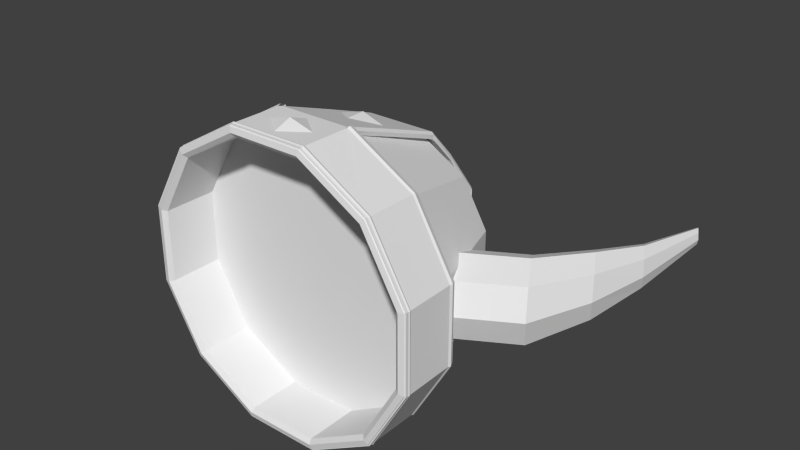 # Source: vikinghelm.blend  (saved by Blender 2.68.0; exported with 4.5.12 LTS)
import bpy
from mathutils import Matrix  # noqa: F401  (used for matrix-valued properties, if any)

bpy.ops.wm.read_factory_settings(use_empty=True)
scene = bpy.context.scene
scene.name = 'Scene'

# ---- collections
col_collection_1 = bpy.data.collections.new('Collection 1'); scene.collection.children.link(col_collection_1)

# ---- world
world_world = bpy.data.worlds.new('World'); scene.world = world_world
world_world.color = (0.05088, 0.05088, 0.05088)
world_world.use_sun_shadow = False
world_world.sun_shadow_jitter_overblur = 0.0
world_world.cycles.sampling_method = 'MANUAL'
world_world.cycles.sample_map_resolution = 256

# ---- meshes
me_torus_006 = bpy.data.meshes.new('Torus.006')
me_torus_006.from_pydata([(-2.047, 0.04638, 0.2574), (-2.001, 0.04619, 0.2704), (-1.954, 0.04603, 0.2575), (-2.001, 0.009786, 0.2568), (-2.0, 0.08269, 0.2569), (-2.047, 0.1988, 0.2199), (-2.001, 0.2031, 0.2322), (-1.954, 0.1985, 0.2201), (-2.001, 0.1642, 0.2318), (-2.0, 0.2328, 0.207), (-2.047, 0.3487, 0.1216), (-2.001, 0.3585, 0.1301), (-1.954, 0.3485, 0.122), (-2.001, 0.3247, 0.1493), (-2.0, 0.3715, 0.09346), (-1.954, 0.04638, -0.2577), (-2.001, 0.04619, -0.2707), (-2.047, 0.04603, -0.2578), (-2.0, 0.009786, -0.257), (-2.001, 0.08269, -0.2571), (-1.954, 0.199, -0.227), (-2.001, 0.2024, -0.2395), (-2.047, 0.1987, -0.2272), (-2.0, 0.1636, -0.2364), (-2.001, 0.2338, -0.2165), (-1.954, 0.3487, -0.1284), (-2.001, 0.3585, -0.1369), (-2.047, 0.3485, -0.1287), (-2.0, 0.3247, -0.156), (-2.001, 0.3715, -0.1002), (-1.934, 0.2577, -0.2102), (-1.931, 0.2569, -0.2073), (-1.932, 0.2568, -0.2072), (-1.934, -0.007, 0.2463), (-2.066, -0.007, 0.2463), (-2.18, -0.007, 0.1803), (-2.246, -0.007, 0.066), (-2.246, -0.007, -0.066), (-2.18, -0.007, -0.1803), (-2.066, -0.007, -0.2463), (-1.934, -0.007, -0.2463), (-1.82, -0.007, -0.1803), (-1.754, -0.007, -0.066), (-1.754, -0.007, 0.066), (-1.82, -0.007, 0.1803), (-1.934, 0.093, 0.2457), (-2.066, 0.093, 0.2457), (-2.18, 0.093, 0.1799), (-2.246, 0.093, 0.06583), (-2.246, 0.093, -0.06583), (-2.18, 0.093, -0.1799), (-2.066, 0.093, -0.2457), (-1.934, 0.093, -0.2457), (-1.82, 0.093, -0.1799), (-1.754, 0.093, -0.06583), (-1.754, 0.093, 0.06583), (-1.82, 0.093, 0.1799), (-1.74, 0.0, -0.06971), (-1.744, -0.008866, -0.0686), (-1.753, -0.01106, -0.06612), (-1.761, -0.00492, -0.06413), (-1.761, 0.00492, -0.06413), (-1.753, 0.01106, -0.06612), (-1.744, 0.008866, -0.0686), (-1.74, 7.451e-09, 0.06971), (-1.744, -0.008866, 0.0686), (-1.753, -0.01106, 0.06612), (-1.761, -0.00492, 0.06413), (-1.761, 0.00492, 0.06413), (-1.753, 0.01106, 0.06612), (-1.744, 0.008866, 0.0686), (-1.81, 1.49e-08, 0.1904), (-1.813, -0.008866, 0.1874), (-1.819, -0.01106, 0.1806), (-1.825, -0.00492, 0.1752), (-1.825, 0.00492, 0.1752), (-1.819, 0.01106, 0.1806), (-1.813, 0.008866, 0.1874), (-1.93, 2.235e-08, 0.2601), (-1.931, -0.008866, 0.256), (-1.934, -0.01106, 0.2468), (-1.936, -0.00492, 0.2393), (-1.936, 0.00492, 0.2393), (-1.934, 0.01106, 0.2468), (-1.931, 0.008866, 0.256), (-2.07, 1.49e-08, 0.2601), (-2.069, -0.008866, 0.256), (-2.066, -0.01106, 0.2468), (-2.064, -0.00492, 0.2393), (-2.064, 0.00492, 0.2393), (-2.066, 0.01106, 0.2468), (-2.069, 0.008866, 0.256), (-2.19, 7.451e-09, 0.1904), (-2.187, -0.008866, 0.1874), (-2.181, -0.01106, 0.1806), (-2.175, -0.00492, 0.1752), (-2.175, 0.00492, 0.1752), (-2.181, 0.01106, 0.1806), (-2.187, 0.008866, 0.1874), (-2.26, 0.0, 0.06971), (-2.256, -0.008866, 0.0686), (-2.247, -0.01106, 0.06612), (-2.239, -0.00492, 0.06413), (-2.239, 0.00492, 0.06413), (-2.247, 0.01106, 0.06612), (-2.256, 0.008866, 0.0686), (-2.26, -7.451e-09, -0.06971), (-2.256, -0.008866, -0.0686), (-2.247, -0.01106, -0.06612), (-2.239, -0.00492, -0.06413), (-2.239, 0.00492, -0.06413), (-2.247, 0.01106, -0.06612), (-2.256, 0.008866, -0.0686), (-2.19, -1.49e-08, -0.1904), (-2.187, -0.008866, -0.1874), (-2.181, -0.01106, -0.1806), (-2.175, -0.00492, -0.1752), (-2.175, 0.00492, -0.1752), (-2.181, 0.01106, -0.1806), (-2.187, 0.008866, -0.1874), (-2.07, -2.235e-08, -0.2601), (-2.069, -0.008866, -0.256), (-2.066, -0.01106, -0.2468), (-2.064, -0.00492, -0.2393), (-2.064, 0.00492, -0.2393), (-2.066, 0.01106, -0.2468), (-2.069, 0.008866, -0.256), (-1.93, -1.49e-08, -0.2601), (-1.931, -0.008866, -0.256), (-1.934, -0.01106, -0.2468), (-1.936, -0.00492, -0.2393), (-1.936, 0.00492, -0.2393), (-1.934, 0.01106, -0.2468), (-1.931, 0.008866, -0.256), (-1.81, -7.451e-09, -0.1904), (-1.813, -0.008866, -0.1874), (-1.819, -0.01106, -0.1806), (-1.825, -0.00492, -0.1752), (-1.825, 0.00492, -0.1752), (-1.819, 0.01106, -0.1806), (-1.813, 0.008866, -0.1874), (-1.931, -0.007, 0.2586), (-2.069, -0.007, 0.2586), (-2.189, -0.007, 0.1893), (-2.259, -0.007, 0.0693), (-2.259, -0.007, -0.0693), (-2.189, -0.007, -0.1893), (-2.069, -0.007, -0.2586), (-1.931, -0.007, -0.2586), (-1.811, -0.007, -0.1893), (-1.741, -0.007, -0.0693), (-1.741, -0.007, 0.0693), (-1.811, -0.007, 0.1893), (-2.189, 0.093, 0.1889), (-2.258, 0.093, 0.06913), (-2.258, 0.093, -0.06913), (-2.189, 0.093, -0.1889), (-1.811, 0.093, -0.1889), (-1.742, 0.093, -0.06913), (-1.742, 0.093, 0.06913), (-1.811, 0.093, 0.1889), (-1.934, 0.193, 0.2107), (-2.066, 0.193, 0.2107), (-1.934, 0.293, 0.1747), (-2.066, 0.293, 0.1747), (-1.934, 0.343, 0.1197), (-2.066, 0.343, 0.1197), (-1.934, 0.393, 0.0397), (-2.066, 0.393, 0.0397), (-1.934, 0.3929, -0.04809), (-2.066, 0.3929, -0.04809), (-1.934, 0.3305, -0.1304), (-2.066, 0.3305, -0.1304), (-1.934, 0.2522, -0.1967), (-2.066, 0.2522, -0.1967), (-1.74, 0.095, -0.06971), (-1.744, 0.08613, -0.0686), (-1.753, 0.08394, -0.06612), (-1.761, 0.09008, -0.06413), (-1.761, 0.09992, -0.06413), (-1.753, 0.1061, -0.06612), (-1.744, 0.1039, -0.0686), (-1.74, 0.095, 0.06971), (-1.744, 0.08613, 0.0686), (-1.753, 0.08394, 0.06612), (-1.761, 0.09008, 0.06413), (-1.761, 0.09992, 0.06413), (-1.753, 0.1061, 0.06612), (-1.744, 0.1039, 0.0686), (-1.81, 0.095, 0.1904), (-1.813, 0.08613, 0.1874), (-1.819, 0.08394, 0.1806), (-1.825, 0.09008, 0.1752), (-1.825, 0.09992, 0.1752), (-1.819, 0.1061, 0.1806), (-1.813, 0.1039, 0.1874), (-1.93, 0.095, 0.2601), (-1.931, 0.08613, 0.256), (-1.934, 0.08394, 0.2468), (-1.936, 0.09008, 0.2393), (-1.936, 0.09992, 0.2393), (-1.934, 0.1061, 0.2468), (-1.931, 0.1039, 0.256), (-2.07, 0.095, 0.2601), (-2.069, 0.08613, 0.256), (-2.066, 0.08394, 0.2468), (-2.064, 0.09008, 0.2393), (-2.064, 0.09992, 0.2393), (-2.066, 0.1061, 0.2468), (-2.069, 0.1039, 0.256), (-2.19, 0.095, 0.1904), (-2.187, 0.08613, 0.1874), (-2.181, 0.08394, 0.1806), (-2.175, 0.09008, 0.1752), (-2.175, 0.09992, 0.1752), (-2.181, 0.1061, 0.1806), (-2.187, 0.1039, 0.1874), (-2.26, 0.095, 0.06971), (-2.256, 0.08613, 0.0686), (-2.247, 0.08394, 0.06612), (-2.239, 0.09008, 0.06413), (-2.239, 0.09992, 0.06413), (-2.247, 0.1061, 0.06612), (-2.256, 0.1039, 0.0686), (-2.26, 0.095, -0.06971), (-2.256, 0.08613, -0.0686), (-2.247, 0.08394, -0.06612), (-2.239, 0.09008, -0.06413), (-2.239, 0.09992, -0.06413), (-2.247, 0.1061, -0.06612), (-2.256, 0.1039, -0.0686), (-2.19, 0.095, -0.1904), (-2.187, 0.08613, -0.1874), (-2.181, 0.08394, -0.1806), (-2.175, 0.09008, -0.1752), (-2.175, 0.09992, -0.1752), (-2.181, 0.1061, -0.1806), (-2.187, 0.1039, -0.1874), (-2.07, 0.095, -0.2601), (-2.069, 0.08613, -0.256), (-2.066, 0.08394, -0.2468), (-2.064, 0.09008, -0.2393), (-2.064, 0.09992, -0.2393), (-2.066, 0.1061, -0.2468), (-2.069, 0.1039, -0.256), (-1.93, 0.095, -0.2601), (-1.931, 0.08613, -0.256), (-1.934, 0.08394, -0.2468), (-1.936, 0.09008, -0.2393), (-1.936, 0.09992, -0.2393), (-1.934, 0.1061, -0.2468), (-1.931, 0.1039, -0.256), (-1.81, 0.095, -0.1904), (-1.813, 0.08613, -0.1874), (-1.819, 0.08394, -0.1806), (-1.825, 0.09008, -0.1752), (-1.825, 0.09992, -0.1752), (-1.819, 0.1061, -0.1806), (-1.813, 0.1039, -0.1874), (-1.932, 0.093, 0.2529), (-1.936, 0.093, 0.258), (-1.931, 0.08772, 0.258), (-1.926, 0.093, 0.2553), (-1.936, 0.193, 0.223), (-1.932, 0.1915, 0.2184), (-1.936, 0.293, 0.187), (-1.932, 0.293, 0.1826), (-1.936, 0.343, 0.132), (-1.933, 0.34, 0.1284), (-1.936, 0.403, 0.05198), (-1.932, 0.4002, 0.0485), (-1.936, 0.4031, -0.06024), (-1.932, 0.4001, -0.05671), (-1.939, 0.3199, -0.1592), (-1.934, 0.3211, -0.156), (-1.936, 0.2623, -0.2088), (-1.932, 0.2592, -0.2051), (-1.928, 0.093, -0.258), (-1.932, 0.09299, -0.2549), (-1.928, 0.093, -0.2565), (-1.931, 0.09, -0.258), (-2.064, 0.093, 0.258), (-2.068, 0.093, 0.2529), (-2.073, 0.093, 0.2555), (-2.069, 0.088, 0.258), (-2.068, 0.1915, 0.2184), (-2.064, 0.193, 0.223), (-2.068, 0.293, 0.1826), (-2.064, 0.293, 0.187), (-2.067, 0.34, 0.1284), (-2.064, 0.343, 0.132), (-2.068, 0.4002, 0.0485), (-2.064, 0.403, 0.05198), (-2.068, 0.4001, -0.05669), (-2.064, 0.4031, -0.06024), (-2.07, 0.3168, -0.1559), (-2.067, 0.3199, -0.1592), (-2.068, 0.2592, -0.2051), (-2.064, 0.2623, -0.2088), (-2.068, 0.093, -0.254), (-2.073, 0.09301, -0.258), (-2.069, 0.08885, -0.258), (-2.073, 0.093, -0.2559), (-2.065, 0.2614, -0.2091), (-2.068, 0.259, -0.2058), (-1.944, 0.193, 0.2106), (-2.056, 0.193, 0.2106), (-2.154, 0.193, 0.1542), (-2.211, 0.193, 0.05643), (-2.211, 0.193, -0.05643), (-2.154, 0.193, -0.1542), (-2.056, 0.193, -0.2106), (-1.944, 0.193, -0.2106), (-1.846, 0.193, -0.1542), (-1.789, 0.193, -0.05643), (-1.789, 0.193, 0.05643), (-1.846, 0.193, 0.1542), (-1.953, 0.293, 0.1748), (-2.047, 0.293, 0.1748), (-2.128, 0.293, 0.128), (-2.175, 0.293, 0.04684), (-2.175, 0.293, -0.04684), (-2.128, 0.293, -0.128), (-2.047, 0.293, -0.1748), (-1.953, 0.293, -0.1748), (-1.872, 0.293, -0.128), (-1.825, 0.293, -0.04684), (-1.825, 0.293, 0.04684), (-1.872, 0.293, 0.128), (-1.967, 0.343, 0.1224), (-2.033, 0.343, 0.1224), (-2.09, 0.343, 0.08957), (-2.122, 0.343, 0.03279), (-2.122, 0.343, -0.03279), (-2.09, 0.343, -0.08957), (-2.033, 0.343, -0.1224), (-1.967, 0.343, -0.1224), (-1.91, 0.343, -0.08957), (-1.878, 0.343, -0.03279), (-1.878, 0.343, 0.03279), (-1.91, 0.343, 0.08957), (-1.993, 0.398, 0.02447), (-2.007, 0.398, 0.02447), (-2.018, 0.398, 0.01791), (-2.024, 0.398, 0.006557), (-2.024, 0.398, -0.006557), (-2.018, 0.398, -0.01791), (-2.007, 0.398, -0.02447), (-1.993, 0.398, -0.02447), (-1.982, 0.398, -0.01791), (-1.976, 0.398, -0.006557), (-1.976, 0.398, 0.006557), (-1.982, 0.398, 0.01791), (-1.697, 0.228, 0.07), (-1.818, 0.158, 0.07), (-1.672, 0.1851, 0.0495), (-1.793, 0.1151, 0.0495), (-1.662, 0.1674, -1.611e-07), (-1.783, 0.09738, -1.507e-07), (-1.672, 0.1851, -0.0495), (-1.793, 0.1151, -0.0495), (-1.697, 0.228, -0.07), (-1.818, 0.158, -0.07), (-1.721, 0.2709, -0.0495), (-1.843, 0.2009, -0.0495), (-1.732, 0.2886, -1.611e-07), (-1.853, 0.2186, -1.507e-07), (-1.721, 0.2709, 0.0495), (-1.843, 0.2009, 0.0495), (-2.303, 0.228, 0.07), (-2.182, 0.158, 0.07), (-2.279, 0.2709, 0.0495), (-2.157, 0.2009, 0.0495), (-2.268, 0.2886, -1.17e-07), (-2.147, 0.2186, -1.065e-07), (-2.279, 0.2709, -0.0495), (-2.157, 0.2009, -0.0495), (-2.303, 0.228, -0.07), (-2.182, 0.158, -0.07), (-2.328, 0.1851, -0.0495), (-2.207, 0.1151, -0.0495), (-2.338, 0.1674, -1.17e-07), (-2.217, 0.09738, -1.065e-07), (-2.328, 0.1851, 0.0495), (-2.207, 0.1151, 0.0495), (-1.647, 0.328, 0.056), (-1.627, 0.2937, 0.0396), (-1.619, 0.2795, -1.609e-07), (-1.627, 0.2937, -0.0396), (-1.647, 0.328, -0.056), (-1.666, 0.3623, -0.0396), (-1.675, 0.3765, -1.609e-07), (-1.666, 0.3623, 0.0396), (-2.353, 0.328, 0.063), (-2.331, 0.3666, 0.04455), (-2.322, 0.3826, -1.168e-07), (-2.331, 0.3666, -0.04455), (-2.353, 0.328, -0.063), (-2.376, 0.2894, -0.04455), (-2.385, 0.2734, -1.168e-07), (-2.376, 0.2894, 0.04455), (-1.617, 0.428, 0.0364), (-1.604, 0.4057, 0.02574), (-1.598, 0.3965, -1.607e-07), (-1.604, 0.4057, -0.02574), (-1.617, 0.428, -0.0364), (-1.63, 0.4503, -0.02574), (-1.635, 0.4595, -1.607e-07), (-1.63, 0.4503, 0.02574), (-2.383, 0.428, 0.04095), (-2.369, 0.4531, 0.02896), (-2.363, 0.4635, -1.177e-07), (-2.369, 0.4531, -0.02896), (-2.383, 0.428, -0.04095), (-2.398, 0.4029, -0.02896), (-2.404, 0.3925, -1.177e-07), (-2.398, 0.4029, 0.02896), (-1.597, 0.578, 0.01456), (-1.592, 0.5691, 0.0103), (-1.589, 0.5654, -1.604e-07), (-1.592, 0.5691, -0.0103), (-1.597, 0.578, -0.01456), (-1.602, 0.5869, -0.0103), (-1.604, 0.5906, -1.604e-07), (-1.602, 0.5869, 0.0103), (-2.403, 0.578, 0.02047), (-2.396, 0.5905, 0.01448), (-2.393, 0.5957, -1.184e-07), (-2.396, 0.5905, -0.01448), (-2.403, 0.578, -0.02048), (-2.411, 0.5655, -0.01448), (-2.414, 0.5603, -1.184e-07), (-2.411, 0.5655, 0.01448)], [], [(4, 0, 1), (2, 1, 3), (1, 0, 3), (2, 3, 4), (3, 0, 4), (2, 4, 1), (9, 5, 6), (7, 6, 8), (6, 5, 8), (7, 8, 9), (8, 5, 9), (7, 9, 6), (14, 10, 11), (12, 11, 13), (11, 10, 13), (12, 13, 14), (13, 10, 14), (12, 14, 11), (19, 15, 16), (17, 16, 18), (16, 15, 18), (17, 18, 19), (18, 15, 19), (17, 19, 16), (24, 20, 21), (22, 21, 23), (21, 20, 23), (22, 23, 24), (23, 20, 24), (22, 24, 21), (29, 25, 26), (27, 26, 28), (26, 25, 28), (27, 28, 29), (28, 25, 29), (27, 29, 26), (30, 31, 32), (143, 142, 284, 283, 153), (149, 148, 280, 279, 157), (141, 152, 160, 262, 261), (36, 35, 143, 144), (41, 40, 148, 149), (264, 161, 163, 266), (147, 146, 156, 302, 301), (55, 56, 160, 159), (35, 34, 142, 143), (40, 39, 147, 148), (33, 44, 152, 141), (49, 50, 156, 155), (57, 64, 65, 58), (58, 65, 66, 59), (59, 66, 67, 60), (60, 67, 68, 61), (61, 68, 69, 62), (62, 69, 70, 63), (57, 63, 70, 64), (64, 71, 72, 65), (65, 72, 73, 66), (66, 73, 74, 67), (67, 74, 75, 68), (68, 75, 76, 69), (69, 76, 77, 70), (70, 77, 71, 64), (71, 78, 79, 72), (72, 79, 80, 73), (73, 80, 81, 74), (74, 81, 82, 75), (75, 82, 83, 76), (76, 83, 84, 77), (77, 84, 78, 71), (78, 85, 86, 79), (79, 86, 87, 80), (80, 87, 88, 81), (81, 88, 89, 82), (82, 89, 90, 83), (83, 90, 91, 84), (84, 91, 85, 78), (85, 92, 93, 86), (86, 93, 94, 87), (87, 94, 95, 88), (88, 95, 96, 89), (89, 96, 97, 90), (90, 97, 98, 91), (91, 98, 92, 85), (92, 99, 100, 93), (93, 100, 101, 94), (94, 101, 102, 95), (95, 102, 103, 96), (96, 103, 104, 97), (97, 104, 105, 98), (98, 105, 99, 92), (99, 106, 107, 100), (100, 107, 108, 101), (101, 108, 109, 102), (102, 109, 110, 103), (103, 110, 111, 104), (104, 111, 112, 105), (105, 112, 106, 99), (106, 113, 114, 107), (107, 114, 115, 108), (108, 115, 116, 109), (109, 116, 117, 110), (110, 117, 118, 111), (111, 118, 119, 112), (112, 119, 113, 106), (113, 120, 121, 114), (114, 121, 122, 115), (115, 122, 123, 116), (116, 123, 124, 117), (117, 124, 125, 118), (118, 125, 126, 119), (119, 126, 120, 113), (120, 127, 128, 121), (121, 128, 129, 122), (122, 129, 130, 123), (123, 130, 131, 124), (124, 131, 132, 125), (125, 132, 133, 126), (126, 133, 127, 120), (127, 134, 135, 128), (128, 135, 136, 129), (129, 136, 137, 130), (130, 137, 138, 131), (131, 138, 139, 132), (132, 139, 140, 133), (133, 140, 134, 127), (134, 57, 58, 135), (135, 58, 59, 136), (136, 59, 60, 137), (137, 60, 61, 138), (138, 61, 62, 139), (139, 62, 63, 140), (140, 63, 57, 134), (150, 149, 157, 158), (144, 143, 153, 154), (151, 150, 158, 159), (145, 144, 154, 155), (152, 151, 159, 160), (146, 145, 155, 156), (259, 45, 161, 264), (148, 147, 301, 300, 277, 280), (52, 53, 157, 279, 278), (56, 45, 259, 262, 160), (142, 141, 261, 260, 281, 284), (42, 41, 149, 150), (37, 36, 144, 145), (47, 48, 154, 153), (43, 42, 150, 151), (38, 37, 145, 146), (53, 54, 158, 157), (48, 49, 155, 154), (44, 43, 151, 152), (39, 38, 146, 147), (34, 33, 141, 142), (54, 55, 159, 158), (266, 163, 165, 268), (45, 46, 162, 161), (281, 260, 263, 286), (162, 285, 287, 164), (288, 265, 267, 290), (164, 287, 289, 166), (161, 162, 164, 163), (286, 263, 265, 288), (165, 166, 168, 167), (268, 165, 167, 270), (166, 289, 291, 168), (163, 164, 166, 165), (170, 293, 295, 172), (290, 267, 269, 292), (270, 167, 169, 272), (168, 291, 293, 170), (172, 295, 297, 174), (167, 168, 170, 169), (292, 269, 271, 294), (272, 169, 171, 274), (169, 170, 172, 171), (294, 271, 273, 296), (50, 51, 299, 302, 156), (171, 172, 174, 173), (296, 273, 275, 298), (173, 174, 51, 52), (297, 298, 303, 304), (173, 174, 297, 304, 303, 298, 275, 276), (175, 182, 183, 176), (176, 183, 184, 177), (177, 184, 185, 178), (178, 185, 186, 179), (179, 186, 187, 180), (180, 187, 188, 181), (175, 181, 188, 182), (182, 189, 190, 183), (183, 190, 191, 184), (184, 191, 192, 185), (185, 192, 193, 186), (186, 193, 194, 187), (187, 194, 195, 188), (188, 195, 189, 182), (189, 196, 197, 190), (190, 197, 198, 191), (191, 198, 199, 192), (192, 199, 200, 193), (193, 200, 201, 194), (194, 201, 202, 195), (195, 202, 196, 189), (203, 210, 211, 204), (204, 211, 212, 205), (205, 212, 213, 206), (206, 213, 214, 207), (207, 214, 215, 208), (208, 215, 216, 209), (209, 216, 210, 203), (210, 217, 218, 211), (211, 218, 219, 212), (212, 219, 220, 213), (213, 220, 221, 214), (214, 221, 222, 215), (215, 222, 223, 216), (216, 223, 217, 210), (217, 224, 225, 218), (218, 225, 226, 219), (219, 226, 227, 220), (220, 227, 228, 221), (221, 228, 229, 222), (222, 229, 230, 223), (223, 230, 224, 217), (224, 231, 232, 225), (225, 232, 233, 226), (226, 233, 234, 227), (227, 234, 235, 228), (228, 235, 236, 229), (229, 236, 237, 230), (230, 237, 231, 224), (231, 238, 239, 232), (232, 239, 240, 233), (233, 240, 241, 234), (234, 241, 242, 235), (235, 242, 243, 236), (236, 243, 244, 237), (237, 244, 238, 231), (245, 252, 253, 246), (246, 253, 254, 247), (247, 254, 255, 248), (248, 255, 256, 249), (249, 256, 257, 250), (250, 257, 258, 251), (251, 258, 252, 245), (252, 175, 176, 253), (253, 176, 177, 254), (254, 177, 178, 255), (255, 178, 179, 256), (256, 179, 180, 257), (257, 180, 181, 258), (258, 181, 175, 252), (259, 260, 261, 262), (259, 264, 263, 260), (264, 266, 265, 263), (266, 268, 267, 265), (268, 270, 269, 267), (271, 269, 270, 272), (273, 271, 272, 274), (46, 282, 285, 162), (277, 278, 279, 280), (297, 304, 299, 51, 174), (281, 282, 283, 284), (285, 282, 281, 286), (287, 285, 286, 288), (288, 290, 289, 287), (290, 292, 291, 289), (292, 294, 293, 291), (294, 296, 295, 293), (297, 295, 296, 298), (46, 47, 153, 283, 282), (299, 300, 301, 302), (51, 299, 300, 277, 278, 52), (315, 314, 326, 327), (309, 308, 320, 321), (316, 315, 327, 328), (310, 309, 321, 322), (305, 316, 328, 317), (311, 310, 322, 323), (312, 311, 323, 324), (306, 305, 317, 318), (313, 312, 324, 325), (307, 306, 318, 319), (314, 313, 325, 326), (308, 307, 319, 320), (328, 327, 339, 340), (322, 321, 333, 334), (317, 328, 340, 329), (323, 322, 334, 335), (324, 323, 335, 336), (318, 317, 329, 330), (325, 324, 336, 337), (319, 318, 330, 331), (326, 325, 337, 338), (320, 319, 331, 332), (327, 326, 338, 339), (321, 320, 332, 333), (340, 339, 351, 352), (334, 333, 345, 346), (329, 340, 352, 341), (335, 334, 346, 347), (336, 335, 347, 348), (330, 329, 341, 342), (337, 336, 348, 349), (331, 330, 342, 343), (338, 337, 349, 350), (332, 331, 343, 344), (339, 338, 350, 351), (333, 332, 344, 345), (343, 342, 341, 352, 351, 350, 349, 348, 347, 346, 345, 344), (353, 354, 356, 355), (355, 356, 358, 357), (357, 358, 360, 359), (359, 360, 362, 361), (361, 362, 364, 363), (363, 364, 366, 365), (356, 354, 368, 366, 364, 362, 360, 358), (367, 368, 354, 353), (365, 366, 368, 367), (379, 381, 399, 398), (369, 370, 372, 371), (371, 372, 374, 373), (373, 374, 376, 375), (375, 376, 378, 377), (377, 378, 380, 379), (379, 380, 382, 381), (372, 370, 384, 382, 380, 378, 376, 374), (383, 384, 370, 369), (381, 382, 384, 383), (383, 369, 393, 400), (392, 385, 401, 408), (398, 399, 415, 414), (375, 377, 397, 396), (371, 373, 395, 394), (367, 353, 385, 392), (363, 365, 391, 390), (359, 361, 389, 388), (355, 357, 387, 386), (369, 371, 394, 393), (381, 383, 400, 399), (377, 379, 398, 397), (353, 355, 386, 385), (373, 375, 396, 395), (365, 367, 392, 391), (361, 363, 390, 389), (357, 359, 388, 387), (410, 411, 427, 426), (416, 409, 425, 432), (386, 387, 403, 402), (399, 400, 416, 415), (393, 394, 410, 409), (387, 388, 404, 403), (400, 393, 409, 416), (394, 395, 411, 410), (388, 389, 405, 404), (395, 396, 412, 411), (389, 390, 406, 405), (396, 397, 413, 412), (390, 391, 407, 406), (397, 398, 414, 413), (391, 392, 408, 407), (385, 386, 402, 401), (417, 418, 419, 420, 421, 422, 423, 424), (425, 426, 427, 428, 429, 430, 431, 432), (404, 405, 421, 420), (411, 412, 428, 427), (405, 406, 422, 421), (412, 413, 429, 428), (406, 407, 423, 422), (413, 414, 430, 429), (407, 408, 424, 423), (401, 402, 418, 417), (414, 415, 431, 430), (408, 401, 417, 424), (402, 403, 419, 418), (415, 416, 432, 431), (409, 410, 426, 425), (403, 404, 420, 419), (89, 96, 213, 206), (96, 103, 220, 213), (220, 103, 110, 227), (117, 234, 227, 110), (124, 241, 234, 117), (131, 248, 241, 124), (131, 138, 255, 248), (138, 61, 178, 255), (68, 185, 178, 61), (75, 192, 185, 68), (82, 199, 192, 75), (82, 89, 206, 199), (192, 199, 206, 213, 220, 227, 234, 241, 248, 255, 178, 185), (277, 300, 301, 302, 299, 304, 297, 298, 275, 30, 278, 279, 280), (278, 30, 275, 276, 173, 52), (274, 31, 30, 275, 273), (274, 171, 173, 276, 32, 31), (275, 30, 32, 276), (277, 278, 30, 31), (54, 53, 313, 314), (48, 47, 307, 308), (55, 54, 314, 315), (49, 48, 308, 309), (56, 55, 315, 316), (50, 49, 309, 310), (45, 56, 316, 305), (51, 50, 310, 311), (52, 51, 311, 312), (46, 45, 305, 306), (53, 52, 312, 313), (47, 46, 306, 307)])
_uv = me_torus_006.uv_layers.new(name='UVMap')
_uv.uv.foreach_set('vector', [0.4984, 0.9249, 0.4974, 0.9263, 0.4974, 0.9247, 0.5002, 0.9238, 0.4997, 0.9223, 0.501, 0.922, 0.4997, 0.9223, 0.4997, 0.9207, 0.501, 0.922, 0.4967, 0.9205, 0.4967, 0.9224, 0.4948, 0.9212, 0.4967, 0.9224, 0.4948, 0.9231, 0.4948, 0.9212, 0.4982, 0.9233, 0.4984, 0.9249, 0.4974, 0.9247, 0.501, 0.9189, 0.5003, 0.9207, 0.4998, 0.9191, 0.4945, 0.9262, 0.4938, 0.9248, 0.4948, 0.9245, 0.4938, 0.9248, 0.4938, 0.9232, 0.4948, 0.9245, 0.4967, 0.9233, 0.4968, 0.9214, 0.4984, 0.9226, 0.4968, 0.9214, 0.4984, 0.9207, 0.4984, 0.9226, 0.4998, 0.9176, 0.501, 0.9189, 0.4998, 0.9191, 0.493, 0.9185, 0.493, 0.9205, 0.4919, 0.9192, 0.491, 0.918, 0.4919, 0.9192, 0.491, 0.92, 0.4919, 0.9192, 0.493, 0.9205, 0.491, 0.92, 0.493, 0.918, 0.491, 0.9175, 0.493, 0.916, 0.491, 0.9175, 0.491, 0.9155, 0.493, 0.916, 0.491, 0.918, 0.493, 0.9185, 0.4919, 0.9192, 0.4984, 0.9221, 0.4997, 0.9207, 0.4997, 0.9223, 0.4923, 0.923, 0.493, 0.9244, 0.4919, 0.9246, 0.493, 0.9244, 0.493, 0.9261, 0.4919, 0.9246, 0.4931, 0.9205, 0.4948, 0.9213, 0.4931, 0.9224, 0.4948, 0.9213, 0.4948, 0.9232, 0.4931, 0.9224, 0.4993, 0.9238, 0.4984, 0.9221, 0.4997, 0.9223, 0.4948, 0.92, 0.4948, 0.918, 0.4959, 0.9192, 0.4967, 0.9205, 0.4959, 0.9192, 0.4967, 0.9185, 0.4959, 0.9192, 0.4948, 0.918, 0.4967, 0.9185, 0.493, 0.918, 0.4948, 0.9186, 0.493, 0.92, 0.4948, 0.9186, 0.4948, 0.9205, 0.493, 0.92, 0.4967, 0.9205, 0.4948, 0.92, 0.4959, 0.9192, 0.4911, 0.921, 0.493, 0.9205, 0.4919, 0.9217, 0.4911, 0.923, 0.4919, 0.9217, 0.493, 0.9224, 0.4919, 0.9217, 0.493, 0.9205, 0.493, 0.9224, 0.493, 0.9155, 0.4949, 0.916, 0.493, 0.9175, 0.4949, 0.916, 0.4949, 0.918, 0.493, 0.9175, 0.4911, 0.923, 0.4911, 0.921, 0.4919, 0.9217, 0.491, 0.918, 0.491, 0.9181, 0.491, 0.9181, 0.4607, 0.9182, 0.4605, 0.919, 0.4599, 0.919, 0.4599, 0.919, 0.46, 0.9182, 0.4602, 0.9242, 0.4604, 0.925, 0.4598, 0.925, 0.4598, 0.925, 0.4596, 0.9242, 0.4605, 0.9199, 0.4607, 0.9208, 0.46, 0.9208, 0.4599, 0.92, 0.4599, 0.9199, 0.4554, 0.9193, 0.4556, 0.92, 0.4556, 0.9201, 0.4553, 0.9193, 0.4585, 0.9181, 0.4579, 0.9176, 0.4579, 0.9175, 0.4585, 0.918, 0.4591, 0.9239, 0.4591, 0.9239, 0.4598, 0.9236, 0.4598, 0.9237, 0.4604, 0.926, 0.4602, 0.9268, 0.4596, 0.9268, 0.4598, 0.926, 0.4598, 0.926, 0.4536, 0.9174, 0.4528, 0.9175, 0.4528, 0.9175, 0.4536, 0.9174, 0.4556, 0.92, 0.4562, 0.9206, 0.4562, 0.9206, 0.4556, 0.9201, 0.4579, 0.9176, 0.4571, 0.9174, 0.4571, 0.9174, 0.4579, 0.9175, 0.457, 0.9207, 0.4578, 0.9204, 0.4579, 0.9204, 0.457, 0.9208, 0.4538, 0.9206, 0.4545, 0.9205, 0.4546, 0.9206, 0.4538, 0.9207, 0.4523, 0.925, 0.4522, 0.926, 0.4522, 0.926, 0.4522, 0.925, 0.4558, 0.9238, 0.4553, 0.923, 0.4554, 0.923, 0.4558, 0.9238, 0.4558, 0.9238, 0.4554, 0.923, 0.4555, 0.923, 0.4558, 0.9237, 0.4552, 0.9223, 0.4548, 0.9215, 0.4549, 0.9215, 0.4552, 0.9223, 0.4552, 0.9223, 0.4549, 0.9215, 0.4549, 0.9215, 0.4553, 0.9223, 0.4553, 0.9223, 0.4549, 0.9215, 0.455, 0.9214, 0.4553, 0.9223, 0.4523, 0.925, 0.4523, 0.925, 0.4523, 0.926, 0.4522, 0.926, 0.4522, 0.926, 0.4521, 0.9267, 0.4521, 0.9267, 0.4522, 0.926, 0.4553, 0.923, 0.4553, 0.9221, 0.4554, 0.9221, 0.4554, 0.923, 0.4554, 0.923, 0.4554, 0.9221, 0.4555, 0.9221, 0.4555, 0.923, 0.4555, 0.923, 0.4555, 0.9221, 0.4555, 0.9221, 0.4555, 0.923, 0.4549, 0.9215, 0.4542, 0.9211, 0.4543, 0.921, 0.4549, 0.9215, 0.4549, 0.9215, 0.4543, 0.921, 0.4543, 0.921, 0.455, 0.9214, 0.4523, 0.926, 0.4522, 0.9267, 0.4521, 0.9267, 0.4522, 0.926, 0.4565, 0.9269, 0.4563, 0.926, 0.4564, 0.926, 0.4565, 0.9269, 0.4553, 0.9221, 0.4558, 0.9213, 0.4558, 0.9213, 0.4554, 0.9221, 0.4554, 0.9221, 0.4558, 0.9213, 0.4558, 0.9214, 0.4555, 0.9221, 0.4553, 0.9245, 0.4551, 0.9252, 0.455, 0.9252, 0.4553, 0.9245, 0.4553, 0.9245, 0.455, 0.9252, 0.4549, 0.9252, 0.4552, 0.9245, 0.4543, 0.921, 0.4535, 0.921, 0.4535, 0.921, 0.4543, 0.921, 0.4564, 0.9269, 0.4563, 0.926, 0.4563, 0.926, 0.4565, 0.9269, 0.4563, 0.926, 0.4563, 0.9251, 0.4564, 0.9251, 0.4564, 0.926, 0.4558, 0.9213, 0.4565, 0.9208, 0.4565, 0.9209, 0.4558, 0.9213, 0.4558, 0.9213, 0.4565, 0.9209, 0.4565, 0.9209, 0.4558, 0.9214, 0.4551, 0.9252, 0.455, 0.9261, 0.4549, 0.9261, 0.455, 0.9252, 0.455, 0.9252, 0.4549, 0.9261, 0.4549, 0.9261, 0.4549, 0.9252, 0.4535, 0.921, 0.4529, 0.9215, 0.4528, 0.9214, 0.4535, 0.921, 0.4563, 0.926, 0.4563, 0.9251, 0.4563, 0.9251, 0.4563, 0.926, 0.4563, 0.9251, 0.4565, 0.9243, 0.4565, 0.9243, 0.4564, 0.9251, 0.4565, 0.9208, 0.4573, 0.9208, 0.4572, 0.9209, 0.4565, 0.9209, 0.4565, 0.9209, 0.4572, 0.9209, 0.4572, 0.9209, 0.4565, 0.9209, 0.455, 0.9261, 0.4551, 0.9269, 0.455, 0.9269, 0.4549, 0.9261, 0.4549, 0.9261, 0.455, 0.9269, 0.455, 0.9269, 0.4549, 0.9261, 0.4529, 0.9215, 0.4525, 0.9222, 0.4525, 0.9222, 0.4528, 0.9214, 0.4528, 0.9214, 0.4525, 0.9222, 0.4524, 0.9222, 0.4528, 0.9214, 0.4573, 0.9208, 0.458, 0.9212, 0.458, 0.9213, 0.4573, 0.9208, 0.4573, 0.9208, 0.458, 0.9213, 0.4579, 0.9213, 0.4572, 0.9209, 0.4618, 0.9242, 0.4617, 0.9234, 0.4618, 0.9233, 0.4619, 0.9242, 0.4619, 0.9242, 0.4618, 0.9233, 0.4619, 0.9233, 0.4619, 0.9242, 0.455, 0.9269, 0.4553, 0.9274, 0.4553, 0.9274, 0.455, 0.9269, 0.4525, 0.9222, 0.4525, 0.9231, 0.4525, 0.9232, 0.4525, 0.9222, 0.4525, 0.9222, 0.4525, 0.9232, 0.4524, 0.9232, 0.4524, 0.9222, 0.458, 0.9212, 0.4584, 0.9221, 0.4584, 0.9221, 0.458, 0.9213, 0.458, 0.9213, 0.4584, 0.9221, 0.4583, 0.9221, 0.4579, 0.9213, 0.4617, 0.9234, 0.4617, 0.9225, 0.4618, 0.9225, 0.4618, 0.9233, 0.4618, 0.9233, 0.4618, 0.9225, 0.4619, 0.9225, 0.4619, 0.9233, 0.4619, 0.9233, 0.4619, 0.9225, 0.4619, 0.9225, 0.4619, 0.9234, 0.4525, 0.9231, 0.4529, 0.9239, 0.4528, 0.924, 0.4525, 0.9232, 0.4525, 0.9232, 0.4528, 0.924, 0.4528, 0.924, 0.4524, 0.9232, 0.4584, 0.9221, 0.4584, 0.923, 0.4584, 0.923, 0.4584, 0.9221, 0.4584, 0.9221, 0.4584, 0.923, 0.4583, 0.923, 0.4583, 0.9221, 0.4617, 0.9225, 0.4618, 0.9218, 0.4619, 0.9218, 0.4618, 0.9225, 0.4618, 0.9225, 0.4619, 0.9218, 0.4619, 0.9218, 0.4619, 0.9225, 0.4529, 0.9239, 0.4535, 0.9243, 0.4535, 0.9244, 0.4529, 0.9239, 0.4529, 0.9239, 0.4535, 0.9244, 0.4535, 0.9244, 0.4528, 0.924, 0.4528, 0.924, 0.4535, 0.9244, 0.4535, 0.9245, 0.4528, 0.924, 0.4584, 0.923, 0.458, 0.9238, 0.458, 0.9238, 0.4584, 0.923, 0.4584, 0.923, 0.458, 0.9238, 0.4579, 0.9238, 0.4583, 0.923, 0.4535, 0.9245, 0.4536, 0.9253, 0.4535, 0.9253, 0.4534, 0.9245, 0.4534, 0.9245, 0.4535, 0.9253, 0.4535, 0.9253, 0.4533, 0.9245, 0.4535, 0.9243, 0.4542, 0.9243, 0.4543, 0.9244, 0.4535, 0.9244, 0.4535, 0.9244, 0.4543, 0.9244, 0.4543, 0.9244, 0.4535, 0.9244, 0.452, 0.9235, 0.4522, 0.9227, 0.4523, 0.9227, 0.4521, 0.9235, 0.4523, 0.9227, 0.4523, 0.9218, 0.4523, 0.9218, 0.4523, 0.9227, 0.458, 0.9238, 0.4573, 0.9243, 0.4572, 0.9242, 0.4579, 0.9238, 0.4536, 0.9253, 0.4536, 0.9262, 0.4535, 0.9262, 0.4535, 0.9253, 0.4535, 0.9253, 0.4535, 0.9262, 0.4535, 0.9262, 0.4535, 0.9253, 0.4542, 0.9243, 0.4549, 0.9239, 0.4549, 0.9239, 0.4543, 0.9244, 0.4543, 0.9244, 0.4549, 0.9239, 0.455, 0.924, 0.4543, 0.9244, 0.4522, 0.9227, 0.4522, 0.9218, 0.4523, 0.9218, 0.4523, 0.9227, 0.4521, 0.9235, 0.4522, 0.9241, 0.4522, 0.9242, 0.4521, 0.9236, 0.4573, 0.9243, 0.4565, 0.9243, 0.4565, 0.9242, 0.4572, 0.9242, 0.4536, 0.9262, 0.4535, 0.9269, 0.4534, 0.9269, 0.4535, 0.9262, 0.4535, 0.9262, 0.4534, 0.9269, 0.4533, 0.9269, 0.4535, 0.9262, 0.4549, 0.9239, 0.4552, 0.9232, 0.4553, 0.9232, 0.4549, 0.9239, 0.4549, 0.9239, 0.4553, 0.9232, 0.4553, 0.9232, 0.455, 0.924, 0.4522, 0.9218, 0.452, 0.921, 0.4521, 0.921, 0.4523, 0.9218, 0.4522, 0.9241, 0.4523, 0.925, 0.4522, 0.925, 0.4522, 0.9242, 0.4565, 0.9243, 0.4558, 0.9238, 0.4558, 0.9238, 0.4565, 0.9242, 0.4565, 0.9242, 0.4558, 0.9238, 0.4558, 0.9237, 0.4565, 0.9242, 0.4552, 0.9232, 0.4552, 0.9223, 0.4552, 0.9223, 0.4552, 0.9232, 0.4552, 0.9232, 0.4552, 0.9223, 0.4553, 0.9223, 0.4553, 0.9232, 0.4553, 0.9232, 0.4553, 0.9223, 0.4553, 0.9223, 0.4553, 0.9232, 0.4523, 0.9242, 0.4523, 0.925, 0.4523, 0.925, 0.4522, 0.9241, 0.4566, 0.9252, 0.4565, 0.9243, 0.4572, 0.9243, 0.4573, 0.9252, 0.4526, 0.9206, 0.452, 0.9199, 0.4523, 0.9197, 0.4529, 0.9203, 0.4566, 0.9261, 0.4566, 0.9252, 0.4573, 0.9252, 0.4573, 0.9261, 0.4535, 0.921, 0.4526, 0.9206, 0.4529, 0.9203, 0.4538, 0.9207, 0.4565, 0.9269, 0.4566, 0.9261, 0.4573, 0.9261, 0.4572, 0.9268, 0.4562, 0.9177, 0.4556, 0.9184, 0.4553, 0.9182, 0.456, 0.9175, 0.4584, 0.9242, 0.4584, 0.9241, 0.4591, 0.9239, 0.4591, 0.9239, 0.4604, 0.925, 0.4604, 0.926, 0.4598, 0.926, 0.4598, 0.926, 0.4598, 0.925, 0.4598, 0.925, 0.4553, 0.9192, 0.455, 0.9184, 0.4551, 0.9184, 0.4553, 0.9192, 0.4553, 0.9193, 0.4528, 0.9175, 0.4523, 0.918, 0.4522, 0.918, 0.4522, 0.918, 0.4528, 0.9175, 0.4605, 0.919, 0.4605, 0.9199, 0.4599, 0.9199, 0.4599, 0.9199, 0.4599, 0.919, 0.4599, 0.919, 0.4587, 0.9189, 0.4585, 0.9181, 0.4585, 0.918, 0.4587, 0.9189, 0.4557, 0.9184, 0.4554, 0.9193, 0.4553, 0.9193, 0.4556, 0.9184, 0.4523, 0.9196, 0.453, 0.9203, 0.4529, 0.9203, 0.4523, 0.9197, 0.4584, 0.9197, 0.4587, 0.9189, 0.4587, 0.9189, 0.4585, 0.9197, 0.4563, 0.9178, 0.4557, 0.9184, 0.4556, 0.9184, 0.4562, 0.9177, 0.455, 0.9184, 0.4544, 0.9178, 0.4544, 0.9177, 0.4551, 0.9184, 0.453, 0.9203, 0.4538, 0.9206, 0.4538, 0.9207, 0.4529, 0.9203, 0.4578, 0.9204, 0.4584, 0.9197, 0.4585, 0.9197, 0.4579, 0.9204, 0.4571, 0.9174, 0.4563, 0.9178, 0.4562, 0.9177, 0.4571, 0.9174, 0.4562, 0.9206, 0.457, 0.9207, 0.457, 0.9208, 0.4562, 0.9206, 0.4544, 0.9178, 0.4536, 0.9174, 0.4536, 0.9174, 0.4544, 0.9177, 0.4598, 0.9237, 0.4598, 0.9236, 0.4601, 0.9233, 0.4601, 0.9233, 0.454, 0.9257, 0.4549, 0.9257, 0.4549, 0.9262, 0.454, 0.9262, 0.4599, 0.919, 0.4599, 0.9199, 0.4593, 0.9199, 0.4593, 0.9191, 0.461, 0.9212, 0.461, 0.9211, 0.4613, 0.9215, 0.4613, 0.9216, 0.453, 0.9184, 0.4532, 0.9177, 0.4536, 0.9177, 0.4535, 0.9184, 0.4613, 0.9216, 0.4613, 0.9215, 0.4615, 0.9219, 0.4615, 0.922, 0.454, 0.9262, 0.4549, 0.9262, 0.4549, 0.9267, 0.454, 0.9267, 0.4593, 0.9191, 0.4593, 0.9199, 0.4587, 0.92, 0.4587, 0.9191, 0.4607, 0.9221, 0.4615, 0.922, 0.4617, 0.9226, 0.4609, 0.9227, 0.4601, 0.9233, 0.4601, 0.9233, 0.4604, 0.9227, 0.4605, 0.9228, 0.4615, 0.922, 0.4615, 0.9219, 0.4617, 0.9225, 0.4617, 0.9226, 0.4605, 0.9217, 0.4613, 0.9216, 0.4615, 0.922, 0.4607, 0.9221, 0.4617, 0.9232, 0.4617, 0.9232, 0.4615, 0.9238, 0.4615, 0.9236, 0.4535, 0.9184, 0.4536, 0.9177, 0.4543, 0.9177, 0.4541, 0.9184, 0.4605, 0.9228, 0.4604, 0.9227, 0.4604, 0.9221, 0.4605, 0.9221, 0.4617, 0.9226, 0.4617, 0.9225, 0.4617, 0.9232, 0.4617, 0.9232, 0.4615, 0.9236, 0.4615, 0.9238, 0.4613, 0.924, 0.4613, 0.924, 0.4609, 0.9227, 0.4617, 0.9226, 0.4617, 0.9232, 0.4609, 0.9233, 0.4541, 0.9184, 0.4543, 0.9177, 0.455, 0.918, 0.4548, 0.9187, 0.4605, 0.9221, 0.4604, 0.9221, 0.46, 0.9216, 0.46, 0.9214, 0.4562, 0.9266, 0.4553, 0.9267, 0.4554, 0.9261, 0.4563, 0.9261, 0.4524, 0.9245, 0.4533, 0.9245, 0.4533, 0.9253, 0.4524, 0.9253, 0.4545, 0.9205, 0.4551, 0.92, 0.4551, 0.92, 0.4551, 0.9201, 0.4546, 0.9206, 0.4563, 0.9261, 0.4554, 0.9261, 0.4554, 0.9254, 0.4563, 0.9254, 0.4524, 0.9253, 0.4533, 0.9253, 0.4533, 0.9258, 0.4524, 0.9258, 0.4563, 0.9254, 0.4554, 0.9254, 0.4553, 0.9243, 0.4562, 0.9243, 0.4553, 0.9195, 0.4553, 0.9195, 0.4553, 0.9195, 0.4553, 0.9195, 0.4605, 0.9241, 0.4613, 0.924, 0.4613, 0.924, 0.4613, 0.924, 0.4613, 0.924, 0.4613, 0.924, 0.4606, 0.9242, 0.4605, 0.9242, 0.4619, 0.9257, 0.4619, 0.9266, 0.4618, 0.9266, 0.4619, 0.9257, 0.4584, 0.9265, 0.4584, 0.9256, 0.4585, 0.9256, 0.4585, 0.9265, 0.4585, 0.9265, 0.4585, 0.9256, 0.4585, 0.9256, 0.4585, 0.9265, 0.4583, 0.9262, 0.4583, 0.9254, 0.4583, 0.9254, 0.4583, 0.9262, 0.4583, 0.9262, 0.4583, 0.9254, 0.4584, 0.9254, 0.4584, 0.9262, 0.4584, 0.9262, 0.4584, 0.9254, 0.4584, 0.9253, 0.4584, 0.9262, 0.4619, 0.9257, 0.462, 0.9257, 0.462, 0.9266, 0.4619, 0.9266, 0.4619, 0.9266, 0.4618, 0.9274, 0.4617, 0.9273, 0.4618, 0.9266, 0.4584, 0.9256, 0.4588, 0.9248, 0.4589, 0.9248, 0.4585, 0.9256, 0.4585, 0.9256, 0.4589, 0.9248, 0.4589, 0.9248, 0.4585, 0.9256, 0.4585, 0.9256, 0.4589, 0.9248, 0.4589, 0.9249, 0.4586, 0.9256, 0.4583, 0.9254, 0.4579, 0.9247, 0.458, 0.9247, 0.4584, 0.9254, 0.4584, 0.9254, 0.458, 0.9247, 0.458, 0.9246, 0.4584, 0.9253, 0.462, 0.9266, 0.4619, 0.9273, 0.4618, 0.9274, 0.4619, 0.9266, 0.4524, 0.9267, 0.4524, 0.9258, 0.4525, 0.9258, 0.4525, 0.9267, 0.4588, 0.9248, 0.4596, 0.9242, 0.4596, 0.9243, 0.4589, 0.9248, 0.4589, 0.9248, 0.4596, 0.9243, 0.4596, 0.9243, 0.4589, 0.9248, 0.459, 0.9174, 0.459, 0.9182, 0.4589, 0.9182, 0.4589, 0.9174, 0.4589, 0.9174, 0.4589, 0.9182, 0.4589, 0.9182, 0.4589, 0.9174, 0.458, 0.9247, 0.4573, 0.9244, 0.4573, 0.9243, 0.458, 0.9246, 0.4524, 0.9267, 0.4524, 0.9258, 0.4524, 0.9258, 0.4524, 0.9267, 0.4591, 0.9182, 0.4591, 0.9174, 0.4592, 0.9174, 0.4592, 0.9182, 0.4605, 0.9242, 0.4613, 0.9246, 0.4612, 0.9246, 0.4605, 0.9243, 0.4605, 0.9243, 0.4612, 0.9246, 0.4612, 0.9246, 0.4605, 0.9243, 0.4533, 0.9259, 0.4532, 0.9266, 0.4532, 0.9266, 0.4533, 0.9258, 0.4533, 0.9258, 0.4532, 0.9266, 0.4531, 0.9266, 0.4532, 0.9258, 0.4619, 0.9175, 0.4612, 0.918, 0.4611, 0.918, 0.4618, 0.9174, 0.4618, 0.9174, 0.4611, 0.918, 0.4611, 0.9179, 0.4618, 0.9174, 0.4613, 0.9245, 0.4617, 0.9253, 0.4617, 0.9253, 0.4613, 0.9246, 0.4613, 0.9246, 0.4617, 0.9253, 0.4616, 0.9253, 0.4612, 0.9246, 0.4538, 0.9269, 0.4537, 0.9261, 0.4537, 0.9261, 0.4538, 0.9269, 0.4538, 0.9269, 0.4537, 0.9261, 0.4538, 0.9261, 0.4539, 0.9269, 0.4532, 0.9266, 0.4533, 0.9272, 0.4533, 0.9272, 0.4531, 0.9266, 0.4612, 0.918, 0.4608, 0.9188, 0.4607, 0.9188, 0.4611, 0.918, 0.4611, 0.918, 0.4607, 0.9188, 0.4607, 0.9188, 0.4611, 0.9179, 0.4617, 0.9253, 0.4617, 0.9262, 0.4617, 0.9262, 0.4617, 0.9253, 0.4617, 0.9253, 0.4617, 0.9262, 0.4616, 0.9262, 0.4616, 0.9253, 0.4537, 0.9261, 0.4537, 0.9252, 0.4537, 0.9252, 0.4537, 0.9261, 0.4537, 0.9261, 0.4537, 0.9252, 0.4538, 0.9252, 0.4538, 0.9261, 0.4538, 0.9261, 0.4538, 0.9252, 0.4538, 0.9252, 0.4538, 0.9261, 0.4608, 0.9188, 0.4608, 0.9197, 0.4607, 0.9197, 0.4607, 0.9188, 0.4607, 0.9188, 0.4607, 0.9197, 0.4607, 0.9197, 0.4607, 0.9188, 0.4617, 0.9262, 0.4613, 0.9271, 0.4613, 0.927, 0.4617, 0.9262, 0.4617, 0.9262, 0.4613, 0.927, 0.4612, 0.927, 0.4616, 0.9262, 0.4537, 0.9252, 0.4537, 0.9245, 0.4538, 0.9245, 0.4537, 0.9252, 0.4537, 0.9252, 0.4538, 0.9245, 0.4539, 0.9245, 0.4538, 0.9252, 0.4608, 0.9197, 0.4612, 0.9203, 0.4612, 0.9204, 0.4608, 0.9197, 0.4608, 0.9197, 0.4612, 0.9204, 0.4611, 0.9204, 0.4607, 0.9197, 0.4607, 0.9197, 0.4611, 0.9204, 0.4611, 0.9204, 0.4607, 0.9197, 0.4613, 0.9271, 0.4606, 0.9276, 0.4605, 0.9276, 0.4613, 0.927, 0.4613, 0.927, 0.4605, 0.9276, 0.4605, 0.9275, 0.4612, 0.927, 0.4589, 0.9174, 0.4589, 0.9182, 0.4588, 0.9182, 0.4588, 0.9174, 0.4588, 0.9174, 0.4588, 0.9182, 0.4587, 0.9182, 0.4587, 0.9174, 0.4612, 0.9203, 0.4619, 0.9207, 0.4619, 0.9207, 0.4612, 0.9204, 0.4612, 0.9204, 0.4619, 0.9207, 0.4618, 0.9208, 0.4611, 0.9204, 0.4604, 0.9251, 0.4604, 0.9242, 0.4605, 0.9242, 0.4605, 0.9251, 0.4618, 0.9242, 0.4619, 0.9248, 0.4618, 0.9248, 0.4617, 0.9242, 0.4596, 0.9276, 0.4589, 0.9272, 0.4589, 0.9272, 0.4596, 0.9275, 0.4591, 0.9174, 0.4591, 0.9182, 0.459, 0.9182, 0.459, 0.9174, 0.459, 0.9174, 0.459, 0.9182, 0.459, 0.9182, 0.459, 0.9174, 0.4573, 0.9275, 0.4579, 0.927, 0.458, 0.9271, 0.4573, 0.9276, 0.4573, 0.9276, 0.458, 0.9271, 0.458, 0.9271, 0.4573, 0.9277, 0.4536, 0.9253, 0.4536, 0.9245, 0.4537, 0.9245, 0.4537, 0.9253, 0.4619, 0.9248, 0.4619, 0.9257, 0.4619, 0.9257, 0.4618, 0.9248, 0.4589, 0.9272, 0.4584, 0.9265, 0.4585, 0.9265, 0.4589, 0.9272, 0.4589, 0.9272, 0.4585, 0.9265, 0.4585, 0.9265, 0.4589, 0.9272, 0.4579, 0.927, 0.4583, 0.9262, 0.4583, 0.9262, 0.4579, 0.927, 0.4579, 0.927, 0.4583, 0.9262, 0.4584, 0.9262, 0.458, 0.9271, 0.458, 0.9271, 0.4584, 0.9262, 0.4584, 0.9262, 0.458, 0.9271, 0.462, 0.9248, 0.462, 0.9257, 0.4619, 0.9257, 0.4619, 0.9248, 0.4522, 0.918, 0.4522, 0.918, 0.4522, 0.918, 0.4522, 0.918, 0.4584, 0.9242, 0.4591, 0.9239, 0.4591, 0.924, 0.4584, 0.9242, 0.4591, 0.9239, 0.4598, 0.9237, 0.4598, 0.9237, 0.4591, 0.924, 0.4598, 0.9237, 0.4601, 0.9233, 0.4601, 0.9233, 0.4598, 0.9237, 0.4601, 0.9233, 0.4605, 0.9228, 0.4605, 0.9228, 0.4601, 0.9233, 0.4605, 0.922, 0.4605, 0.9228, 0.4605, 0.9228, 0.4605, 0.9221, 0.4533, 0.9253, 0.4533, 0.9245, 0.4533, 0.9245, 0.4533, 0.9253, 0.4607, 0.9208, 0.4607, 0.9208, 0.461, 0.9211, 0.461, 0.9212, 0.4524, 0.921, 0.4524, 0.921, 0.4524, 0.921, 0.4524, 0.921, 0.4553, 0.9195, 0.4553, 0.9195, 0.4551, 0.92, 0.4551, 0.92, 0.4552, 0.9195, 0.452, 0.9188, 0.452, 0.9188, 0.452, 0.9188, 0.452, 0.9188, 0.4525, 0.9186, 0.452, 0.9188, 0.452, 0.9188, 0.4525, 0.9186, 0.453, 0.9184, 0.4525, 0.9186, 0.4525, 0.9186, 0.453, 0.9184, 0.453, 0.9184, 0.4535, 0.9184, 0.4535, 0.9184, 0.453, 0.9184, 0.4535, 0.9184, 0.4541, 0.9184, 0.4541, 0.9185, 0.4535, 0.9184, 0.4541, 0.9184, 0.4548, 0.9187, 0.4548, 0.9187, 0.4541, 0.9185, 0.4548, 0.9187, 0.4552, 0.9192, 0.4551, 0.9192, 0.4548, 0.9187, 0.4524, 0.9258, 0.4524, 0.9253, 0.4524, 0.9253, 0.4524, 0.9258, 0.4521, 0.9188, 0.4523, 0.9196, 0.4523, 0.9197, 0.452, 0.9188, 0.452, 0.9188, 0.4551, 0.92, 0.4552, 0.9201, 0.4552, 0.9201, 0.4551, 0.9201, 0.4551, 0.92, 0.4551, 0.92, 0.4552, 0.9201, 0.4553, 0.9192, 0.4553, 0.9193, 0.4553, 0.9192, 0.9164, 0.7751, 0.9257, 0.7728, 0.9266, 0.7828, 0.9189, 0.7847, 0.9456, 0.8211, 0.9363, 0.8233, 0.9354, 0.8133, 0.9431, 0.8115, 0.9714, 0.808, 0.9809, 0.808, 0.9808, 0.8179, 0.9729, 0.8179, 0.8906, 0.7904, 0.8811, 0.7904, 0.8812, 0.7805, 0.8891, 0.7805, 0.9611, 0.8105, 0.9714, 0.808, 0.9729, 0.8179, 0.9643, 0.82, 0.9009, 0.7879, 0.8906, 0.7904, 0.8891, 0.7805, 0.8977, 0.7784, 0.9094, 0.7835, 0.9009, 0.7879, 0.8977, 0.7784, 0.9047, 0.7748, 0.9526, 0.8149, 0.9611, 0.8105, 0.9643, 0.82, 0.9573, 0.8236, 0.9363, 0.7728, 0.9456, 0.7751, 0.9431, 0.7847, 0.9354, 0.7828, 0.9257, 0.8233, 0.9164, 0.8211, 0.9189, 0.8115, 0.9266, 0.8133, 0.9257, 0.7728, 0.9363, 0.7728, 0.9354, 0.7828, 0.9266, 0.7828, 0.9363, 0.8233, 0.9257, 0.8233, 0.9266, 0.8133, 0.9354, 0.8133, 0.9729, 0.8179, 0.9808, 0.8179, 0.9787, 0.8244, 0.9731, 0.8244, 0.8891, 0.7805, 0.8812, 0.7805, 0.8833, 0.774, 0.8889, 0.774, 0.9643, 0.82, 0.9729, 0.8179, 0.9731, 0.8244, 0.9671, 0.8259, 0.8977, 0.7784, 0.8891, 0.7805, 0.8889, 0.774, 0.8949, 0.7725, 0.9047, 0.7748, 0.8977, 0.7784, 0.8949, 0.7725, 0.8998, 0.77, 0.9573, 0.8236, 0.9643, 0.82, 0.9671, 0.8259, 0.9622, 0.8284, 0.9354, 0.7828, 0.9431, 0.7847, 0.9395, 0.7905, 0.9341, 0.7892, 0.9266, 0.8133, 0.9189, 0.8115, 0.9225, 0.8056, 0.9279, 0.807, 0.9266, 0.7828, 0.9354, 0.7828, 0.9341, 0.7892, 0.9279, 0.7892, 0.9354, 0.8133, 0.9266, 0.8133, 0.9279, 0.807, 0.9341, 0.807, 0.9189, 0.7847, 0.9266, 0.7828, 0.9279, 0.7892, 0.9225, 0.7905, 0.9431, 0.8115, 0.9354, 0.8133, 0.9341, 0.807, 0.9395, 0.8057, 0.9731, 0.8244, 0.9787, 0.8244, 0.9739, 0.8334, 0.9728, 0.8334, 0.8889, 0.774, 0.8833, 0.774, 0.8881, 0.7651, 0.8892, 0.7651, 0.9671, 0.8259, 0.9731, 0.8244, 0.9728, 0.8334, 0.9716, 0.8337, 0.8949, 0.7725, 0.8889, 0.774, 0.8892, 0.7651, 0.8904, 0.7648, 0.8998, 0.77, 0.8949, 0.7725, 0.8904, 0.7648, 0.8914, 0.7643, 0.9622, 0.8284, 0.9671, 0.8259, 0.9716, 0.8337, 0.9706, 0.8342, 0.9341, 0.7892, 0.9395, 0.7905, 0.9327, 0.7981, 0.9316, 0.7978, 0.9279, 0.807, 0.9225, 0.8056, 0.9293, 0.7981, 0.9304, 0.7983, 0.9279, 0.7892, 0.9341, 0.7892, 0.9316, 0.7978, 0.9304, 0.7978, 0.9341, 0.807, 0.9279, 0.807, 0.9304, 0.7983, 0.9316, 0.7983, 0.9225, 0.7905, 0.9279, 0.7892, 0.9304, 0.7978, 0.9293, 0.7981, 0.9395, 0.8057, 0.9341, 0.807, 0.9316, 0.7983, 0.9327, 0.7981, 0.8873, 0.7643, 0.8878, 0.7637, 0.8888, 0.7632, 0.89, 0.7629, 0.8911, 0.7629, 0.8918, 0.7632, 0.8919, 0.7637, 0.8914, 0.7643, 0.8904, 0.7648, 0.8892, 0.7651, 0.8881, 0.7651, 0.8874, 0.7648, 0.0584, 0.7645, 0.05777, 0.7631, 0.05832, 0.7629, 0.05894, 0.7643, 0.05894, 0.7643, 0.05832, 0.7629, 0.0587, 0.7628, 0.05933, 0.7642, 0.05543, 0.7642, 0.05607, 0.7628, 0.05646, 0.7629, 0.05581, 0.7643, 0.05581, 0.7643, 0.05646, 0.7629, 0.057, 0.7631, 0.05635, 0.7645, 0.05635, 0.7645, 0.057, 0.7631, 0.05738, 0.7634, 0.05674, 0.7648, 0.06405, 0.7718, 0.06425, 0.7732, 0.06381, 0.7731, 0.06361, 0.7717, 0.05892, 0.7699, 0.05834, 0.7699, 0.05793, 0.7695, 0.05793, 0.7689, 0.05834, 0.7684, 0.05892, 0.7684, 0.05933, 0.7688, 0.05933, 0.7694, 0.05801, 0.7648, 0.05738, 0.7634, 0.05777, 0.7631, 0.0584, 0.7645, 0.06361, 0.7717, 0.06381, 0.7731, 0.06322, 0.7732, 0.06302, 0.7718, 0.06537, 0.7672, 0.06482, 0.7674, 0.06475, 0.7662, 0.06524, 0.766, 0.06298, 0.7644, 0.06373, 0.7632, 0.06425, 0.7634, 0.0635, 0.7647, 0.06081, 0.7667, 0.06069, 0.7679, 0.06015, 0.7678, 0.06028, 0.7665, 0.06028, 0.7665, 0.06015, 0.7678, 0.05959, 0.7678, 0.05972, 0.7666, 0.06163, 0.7647, 0.06088, 0.7634, 0.0614, 0.7632, 0.06215, 0.7644, 0.06215, 0.7644, 0.0614, 0.7632, 0.06182, 0.7628, 0.06257, 0.7641, 0.06537, 0.7672, 0.06543, 0.7683, 0.06488, 0.7685, 0.06482, 0.7674, 0.06069, 0.7679, 0.06088, 0.7683, 0.06062, 0.7686, 0.06006, 0.7687, 0.05952, 0.7685, 0.05933, 0.7681, 0.05959, 0.7678, 0.06015, 0.7678, 0.06257, 0.7641, 0.06331, 0.7628, 0.06373, 0.7632, 0.06298, 0.7644, 0.06482, 0.7674, 0.06488, 0.7685, 0.06433, 0.7684, 0.06427, 0.7673, 0.06257, 0.7641, 0.06298, 0.7644, 0.06308, 0.7656, 0.06271, 0.7653, 0.05798, 0.766, 0.05829, 0.7658, 0.05803, 0.7669, 0.05782, 0.767, 0.06524, 0.766, 0.06475, 0.7662, 0.06468, 0.7648, 0.065, 0.7647, 0.06163, 0.7647, 0.06215, 0.7644, 0.06205, 0.7656, 0.06158, 0.7658, 0.06081, 0.7667, 0.06028, 0.7665, 0.0604, 0.7653, 0.06088, 0.7655, 0.05801, 0.7648, 0.0584, 0.7645, 0.05829, 0.7658, 0.05798, 0.766, 0.06405, 0.7718, 0.06361, 0.7717, 0.06365, 0.7705, 0.064, 0.7706, 0.05581, 0.7643, 0.05635, 0.7645, 0.05644, 0.7658, 0.05601, 0.7656, 0.06257, 0.772, 0.06199, 0.7722, 0.06209, 0.7713, 0.06255, 0.7711, 0.06298, 0.7644, 0.0635, 0.7647, 0.06355, 0.7658, 0.06308, 0.7656, 0.06482, 0.7674, 0.06427, 0.7673, 0.06425, 0.7661, 0.06475, 0.7662, 0.06215, 0.7644, 0.06257, 0.7641, 0.06242, 0.7653, 0.06205, 0.7656, 0.0584, 0.7645, 0.05894, 0.7643, 0.05872, 0.7656, 0.05829, 0.7658, 0.06028, 0.7665, 0.05972, 0.7666, 0.05989, 0.7654, 0.0604, 0.7653, 0.06361, 0.7717, 0.06302, 0.7718, 0.06318, 0.7706, 0.06365, 0.7705, 0.05635, 0.7645, 0.05674, 0.7648, 0.05675, 0.766, 0.05644, 0.7658, 0.06199, 0.7722, 0.06147, 0.7719, 0.06167, 0.771, 0.06209, 0.7713, 0.06081, 0.7644, 0.0605, 0.7643, 0.06065, 0.7628, 0.06081, 0.7629, 0.06295, 0.77, 0.06269, 0.7698, 0.06259, 0.7685, 0.06273, 0.7686, 0.06255, 0.7711, 0.06209, 0.7713, 0.06221, 0.7702, 0.0625, 0.7701, 0.06475, 0.7662, 0.06425, 0.7661, 0.06435, 0.7648, 0.06468, 0.7648, 0.06308, 0.7656, 0.06355, 0.7658, 0.06371, 0.7668, 0.06341, 0.7666, 0.06209, 0.7713, 0.06167, 0.771, 0.06193, 0.77, 0.06221, 0.7702, 0.06298, 0.771, 0.06257, 0.7707, 0.06269, 0.7698, 0.06295, 0.77, 0.06088, 0.7655, 0.0604, 0.7653, 0.0605, 0.7643, 0.06081, 0.7644, 0.05601, 0.7656, 0.05644, 0.7658, 0.05669, 0.7669, 0.05641, 0.7668, 0.0604, 0.7653, 0.05989, 0.7654, 0.06017, 0.7643, 0.0605, 0.7643, 0.05644, 0.7658, 0.05675, 0.766, 0.05689, 0.767, 0.05669, 0.7669, 0.06158, 0.7658, 0.06205, 0.7656, 0.06172, 0.7666, 0.06142, 0.7668, 0.064, 0.7706, 0.06365, 0.7705, 0.06374, 0.7695, 0.06396, 0.7696, 0.06543, 0.7656, 0.06524, 0.766, 0.065, 0.7647, 0.06512, 0.7645, 0.06365, 0.7705, 0.06318, 0.7706, 0.06343, 0.7696, 0.06374, 0.7695, 0.05829, 0.7658, 0.05872, 0.7656, 0.05831, 0.7668, 0.05803, 0.7669, 0.06256, 0.7684, 0.0625, 0.7685, 0.06238, 0.7685, 0.06227, 0.7684, 0.06224, 0.7683, 0.0623, 0.7682, 0.06241, 0.7682, 0.06252, 0.7682, 0.06259, 0.7685, 0.06257, 0.7683, 0.06266, 0.7682, 0.06282, 0.7682, 0.06295, 0.7683, 0.06298, 0.7685, 0.06289, 0.7686, 0.06273, 0.7686, 0.05641, 0.7668, 0.05669, 0.7669, 0.0573, 0.7684, 0.05719, 0.7684, 0.0605, 0.7643, 0.06017, 0.7643, 0.06049, 0.7629, 0.06065, 0.7628, 0.05669, 0.7669, 0.05689, 0.767, 0.05738, 0.7685, 0.0573, 0.7684, 0.06142, 0.7668, 0.06172, 0.7666, 0.06103, 0.7681, 0.06088, 0.7682, 0.06088, 0.7682, 0.06115, 0.7683, 0.06099, 0.7696, 0.06088, 0.7696, 0.06512, 0.7645, 0.065, 0.7647, 0.06474, 0.7629, 0.0648, 0.7628, 0.06374, 0.7695, 0.06343, 0.7696, 0.06385, 0.7682, 0.06397, 0.7682, 0.05803, 0.7669, 0.05831, 0.7668, 0.05751, 0.7684, 0.05739, 0.7684, 0.065, 0.7647, 0.06468, 0.7648, 0.06458, 0.763, 0.06474, 0.7629, 0.06343, 0.7696, 0.06322, 0.7697, 0.06377, 0.7682, 0.06385, 0.7682, 0.0625, 0.7701, 0.06221, 0.7702, 0.06238, 0.7685, 0.0625, 0.7685, 0.06468, 0.7648, 0.06435, 0.7648, 0.06442, 0.763, 0.06458, 0.763, 0.06341, 0.7666, 0.06371, 0.7668, 0.06425, 0.7682, 0.0641, 0.7681, 0.06221, 0.7702, 0.06193, 0.77, 0.06227, 0.7684, 0.06238, 0.7685, 0.4628, 0.9232, 0.4628, 0.9247, 0.4617, 0.9247, 0.4617, 0.9232, 0.4605, 0.9247, 0.4605, 0.9232, 0.4617, 0.9232, 0.4617, 0.9247, 0.4617, 0.9232, 0.4605, 0.9232, 0.4605, 0.9215, 0.4616, 0.9215, 0.4605, 0.92, 0.4616, 0.92, 0.4616, 0.9215, 0.4605, 0.9215, 0.4605, 0.9191, 0.4616, 0.9191, 0.4616, 0.92, 0.4605, 0.92, 0.464, 0.92, 0.4628, 0.92, 0.4628, 0.9191, 0.464, 0.9191, 0.464, 0.92, 0.464, 0.9215, 0.4628, 0.9215, 0.4628, 0.92, 0.464, 0.9215, 0.464, 0.9232, 0.4628, 0.9232, 0.4628, 0.9215, 0.464, 0.9247, 0.4628, 0.9247, 0.4628, 0.9232, 0.464, 0.9232, 0.4628, 0.92, 0.4617, 0.92, 0.4617, 0.9191, 0.4628, 0.9191, 0.4628, 0.9215, 0.4617, 0.9215, 0.4617, 0.92, 0.4628, 0.92, 0.4628, 0.9215, 0.4628, 0.9232, 0.4617, 0.9232, 0.4617, 0.9215, 0.4581, 0.9256, 0.4564, 0.9256, 0.4549, 0.9247, 0.454, 0.9232, 0.454, 0.9215, 0.4549, 0.92, 0.4564, 0.9191, 0.4581, 0.9191, 0.4596, 0.92, 0.4605, 0.9215, 0.4605, 0.9232, 0.4596, 0.9247, 0.4549, 0.9245, 0.4539, 0.9245, 0.4539, 0.9245, 0.4539, 0.9245, 0.4539, 0.9245, 0.4539, 0.9257, 0.4539, 0.9257, 0.4539, 0.9257, 0.4548, 0.9257, 0.4548, 0.9257, 0.4548, 0.9245, 0.4548, 0.9245, 0.4548, 0.9245, 0.4584, 0.9208, 0.4595, 0.921, 0.4596, 0.9211, 0.4596, 0.9211, 0.4595, 0.9211, 0.4584, 0.9208, 0.4533, 0.9253, 0.4533, 0.9258, 0.4533, 0.9258, 0.4533, 0.9258, 0.4533, 0.9253, 0.46, 0.9214, 0.46, 0.9216, 0.4595, 0.9211, 0.4596, 0.9211, 0.4595, 0.9211, 0.4595, 0.9211, 0.4606, 0.9242, 0.4605, 0.9242, 0.4605, 0.9242, 0.4605, 0.9242, 0.4549, 0.9245, 0.4548, 0.9245, 0.4548, 0.9257, 0.4548, 0.9257, 0.9248, 0.7629, 0.9372, 0.7629, 0.9363, 0.7728, 0.9257, 0.7728, 0.9372, 0.8333, 0.9248, 0.8333, 0.9257, 0.8233, 0.9363, 0.8233, 0.914, 0.7655, 0.9248, 0.7629, 0.9257, 0.7728, 0.9164, 0.7751, 0.948, 0.8307, 0.9372, 0.8333, 0.9363, 0.8233, 0.9456, 0.8211, 0.9699, 0.7981, 0.981, 0.7981, 0.9809, 0.808, 0.9714, 0.808, 0.8921, 0.8003, 0.881, 0.8003, 0.8811, 0.7904, 0.8906, 0.7904, 0.9578, 0.801, 0.9699, 0.7981, 0.9714, 0.808, 0.9611, 0.8105, 0.9042, 0.7974, 0.8921, 0.8003, 0.8906, 0.7904, 0.9009, 0.7879, 0.914, 0.7923, 0.9042, 0.7974, 0.9009, 0.7879, 0.9094, 0.7835, 0.948, 0.8061, 0.9578, 0.801, 0.9611, 0.8105, 0.9526, 0.8149, 0.9372, 0.7629, 0.948, 0.7655, 0.9456, 0.7751, 0.9363, 0.7728, 0.9248, 0.8333, 0.914, 0.8306, 0.9164, 0.8211, 0.9257, 0.8233])
me_torus_006.use_remesh_preserve_volume = False
me_torus_006.use_remesh_preserve_attributes = False
me_torus_006.use_mirror_vertex_groups = False
me_torus_006.update()

# ---- objects
ob_torus_005 = bpy.data.objects.new('Torus.005', me_torus_006)

# ---- transforms, parenting, visibility, modifiers, constraints
ob_torus_005.location = (2.0, -0.088, 0.0)
ob_torus_005.rotation_mode = 'AXIS_ANGLE'
ob_torus_005.rotation_axis_angle = (0.0, 0.0, 1.0, 0.0)
ob_torus_005.lineart.crease_threshold = 0.0

# ---- collection membership
col_collection_1.objects.link(ob_torus_005)

# ---- scene / render settings (as saved in the file)
scene.frame_start = 1; scene.frame_end = 250; scene.frame_set(1)
scene.render.engine = 'BLENDER_EEVEE_NEXT'
scene.render.image_settings.color_mode = 'RGB'
scene.render.image_settings.compression = 90
scene.render.resolution_percentage = 50
scene.render.dither_intensity = 0.0
scene.cycles.use_denoising = False
scene.cycles.samples = 10
scene.cycles.sampling_pattern = 'TABULATED_SOBOL'
scene.cycles.light_sampling_threshold = 0.0
scene.cycles.use_adaptive_sampling = False
scene.cycles.use_light_tree = False
scene.cycles.blur_glossy = 0.0
scene.cycles.volume_bounces = 1
scene.cycles.pixel_filter_type = 'GAUSSIAN'
scene.cycles.sample_clamp_indirect = 0.0
scene.view_settings.view_transform = 'Standard'
bpy.context.view_layer.update()

# ---- added for rendering (the .blend has no active camera and no usable light): camera, sun
cam_auto = bpy.data.cameras.new('AutoCamera')
cam_auto.lens = 50.0
cam_auto.sensor_width = 36.0
cam_auto.clip_end = 1000.0
ob_auto_camera = bpy.data.objects.new('AutoCamera', cam_auto)
scene.collection.objects.link(ob_auto_camera)
ob_auto_camera.location = (1.06961, -1.08097, 0.856746)
ob_auto_camera.rotation_euler = (1.09748, -7.21219e-08, 0.694738)
scene.camera = ob_auto_camera
light_auto_sun = bpy.data.lights.new('AutoSun', 'SUN')
light_auto_sun.energy = 3.0
light_auto_sun.angle = 0.0523599
ob_auto_sun = bpy.data.objects.new('AutoSun', light_auto_sun)
scene.collection.objects.link(ob_auto_sun)
ob_auto_sun.rotation_euler = (0.872665, 0.174533, 0.523599)
bpy.context.view_layer.update()
